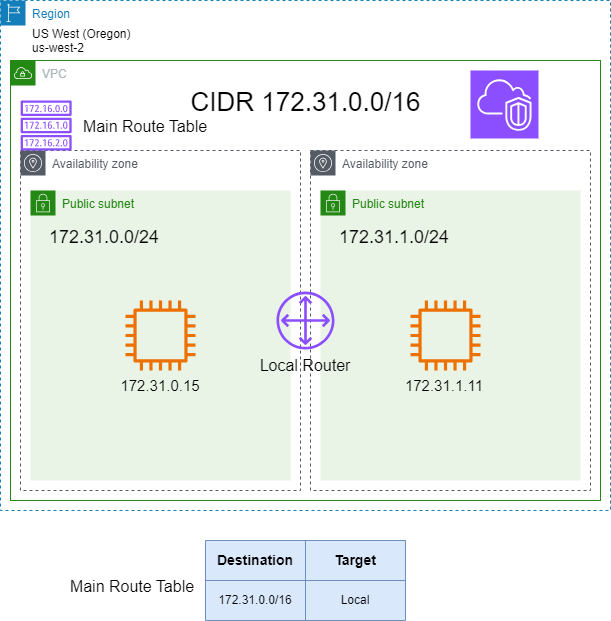

The diagram above was exported from draw.io. Its source (the exported page's mxGraphModel, read from the mxfile embedded in the PNG):
<mxGraphModel dx="1609" dy="602" grid="1" gridSize="10" guides="1" tooltips="1" connect="1" arrows="1" fold="1" page="1" pageScale="1" pageWidth="850" pageHeight="1100" math="0" shadow="0">
  <root>
    <mxCell id="0" />
    <mxCell id="1" parent="0" />
    <mxCell id="qlcm9CMjg_V5LziN8JxU-1" value="VPC" style="points=[[0,0],[0.25,0],[0.5,0],[0.75,0],[1,0],[1,0.25],[1,0.5],[1,0.75],[1,1],[0.75,1],[0.5,1],[0.25,1],[0,1],[0,0.75],[0,0.5],[0,0.25]];outlineConnect=0;gradientColor=none;html=1;whiteSpace=wrap;fontSize=12;fontStyle=0;container=0;pointerEvents=0;collapsible=0;recursiveResize=0;shape=mxgraph.aws4.group;grIcon=mxgraph.aws4.group_vpc;strokeColor=#248814;fillColor=none;verticalAlign=top;align=left;spacingLeft=30;fontColor=#AAB7B8;dashed=0;" vertex="1" parent="1">
      <mxGeometry x="-100" y="230" width="590" height="440" as="geometry" />
    </mxCell>
    <mxCell id="qlcm9CMjg_V5LziN8JxU-2" value="" style="sketch=0;points=[[0,0,0],[0.25,0,0],[0.5,0,0],[0.75,0,0],[1,0,0],[0,1,0],[0.25,1,0],[0.5,1,0],[0.75,1,0],[1,1,0],[0,0.25,0],[0,0.5,0],[0,0.75,0],[1,0.25,0],[1,0.5,0],[1,0.75,0]];outlineConnect=0;fontColor=#232F3E;fillColor=#8C4FFF;strokeColor=#ffffff;dashed=0;verticalLabelPosition=bottom;verticalAlign=top;align=center;html=1;fontSize=12;fontStyle=0;aspect=fixed;shape=mxgraph.aws4.resourceIcon;resIcon=mxgraph.aws4.vpc;container=0;" vertex="1" parent="1">
      <mxGeometry x="360" y="240" width="68" height="68" as="geometry" />
    </mxCell>
    <mxCell id="qlcm9CMjg_V5LziN8JxU-3" value="Region" style="points=[[0,0],[0.25,0],[0.5,0],[0.75,0],[1,0],[1,0.25],[1,0.5],[1,0.75],[1,1],[0.75,1],[0.5,1],[0.25,1],[0,1],[0,0.75],[0,0.5],[0,0.25]];outlineConnect=0;gradientColor=none;html=1;whiteSpace=wrap;fontSize=12;fontStyle=0;container=1;pointerEvents=0;collapsible=0;recursiveResize=0;shape=mxgraph.aws4.group;grIcon=mxgraph.aws4.group_region;strokeColor=#147EBA;fillColor=none;verticalAlign=top;align=left;spacingLeft=30;fontColor=#147EBA;dashed=1;" vertex="1" parent="1">
      <mxGeometry x="-110" y="170" width="610" height="510" as="geometry" />
    </mxCell>
    <mxCell id="qlcm9CMjg_V5LziN8JxU-4" value="US West (Oregon)&#10;us-west-2" style="text;whiteSpace=wrap;" vertex="1" parent="qlcm9CMjg_V5LziN8JxU-3">
      <mxGeometry x="30" y="20" width="130" height="50" as="geometry" />
    </mxCell>
    <mxCell id="qlcm9CMjg_V5LziN8JxU-5" value="Availability zone" style="sketch=0;outlineConnect=0;gradientColor=none;html=1;whiteSpace=wrap;fontSize=12;fontStyle=0;shape=mxgraph.aws4.group;grIcon=mxgraph.aws4.group_availability_zone;strokeColor=#545B64;fillColor=none;verticalAlign=top;align=left;spacingLeft=30;fontColor=#545B64;dashed=1;" vertex="1" parent="qlcm9CMjg_V5LziN8JxU-3">
      <mxGeometry x="310" y="150" width="280" height="340" as="geometry" />
    </mxCell>
    <mxCell id="qlcm9CMjg_V5LziN8JxU-6" value="Availability zone" style="sketch=0;outlineConnect=0;gradientColor=none;html=1;whiteSpace=wrap;fontSize=12;fontStyle=0;shape=mxgraph.aws4.group;grIcon=mxgraph.aws4.group_availability_zone;strokeColor=#545B64;fillColor=none;verticalAlign=top;align=left;spacingLeft=30;fontColor=#545B64;dashed=1;" vertex="1" parent="qlcm9CMjg_V5LziN8JxU-3">
      <mxGeometry x="20" y="150" width="280" height="340" as="geometry" />
    </mxCell>
    <mxCell id="qlcm9CMjg_V5LziN8JxU-7" value="Public subnet" style="points=[[0,0],[0.25,0],[0.5,0],[0.75,0],[1,0],[1,0.25],[1,0.5],[1,0.75],[1,1],[0.75,1],[0.5,1],[0.25,1],[0,1],[0,0.75],[0,0.5],[0,0.25]];outlineConnect=0;gradientColor=none;html=1;whiteSpace=wrap;fontSize=12;fontStyle=0;container=1;pointerEvents=0;collapsible=0;recursiveResize=0;shape=mxgraph.aws4.group;grIcon=mxgraph.aws4.group_security_group;grStroke=0;strokeColor=#248814;fillColor=#E9F3E6;verticalAlign=top;align=left;spacingLeft=30;fontColor=#248814;dashed=0;" vertex="1" parent="qlcm9CMjg_V5LziN8JxU-3">
      <mxGeometry x="320" y="190" width="260" height="290" as="geometry" />
    </mxCell>
    <mxCell id="qlcm9CMjg_V5LziN8JxU-8" value="" style="sketch=0;outlineConnect=0;fontColor=#232F3E;gradientColor=none;fillColor=#ED7100;strokeColor=none;dashed=0;verticalLabelPosition=bottom;verticalAlign=top;align=center;html=1;fontSize=12;fontStyle=0;aspect=fixed;pointerEvents=1;shape=mxgraph.aws4.instance2;" vertex="1" parent="qlcm9CMjg_V5LziN8JxU-7">
      <mxGeometry x="90" y="110" width="70" height="70" as="geometry" />
    </mxCell>
    <mxCell id="qlcm9CMjg_V5LziN8JxU-9" value="Public subnet" style="points=[[0,0],[0.25,0],[0.5,0],[0.75,0],[1,0],[1,0.25],[1,0.5],[1,0.75],[1,1],[0.75,1],[0.5,1],[0.25,1],[0,1],[0,0.75],[0,0.5],[0,0.25]];outlineConnect=0;gradientColor=none;html=1;whiteSpace=wrap;fontSize=12;fontStyle=0;container=1;pointerEvents=0;collapsible=0;recursiveResize=0;shape=mxgraph.aws4.group;grIcon=mxgraph.aws4.group_security_group;grStroke=0;strokeColor=#248814;fillColor=#E9F3E6;verticalAlign=top;align=left;spacingLeft=30;fontColor=#248814;dashed=0;" vertex="1" parent="qlcm9CMjg_V5LziN8JxU-3">
      <mxGeometry x="30" y="190" width="260" height="290" as="geometry" />
    </mxCell>
    <mxCell id="qlcm9CMjg_V5LziN8JxU-10" value="172.31.0.0/24" style="text;whiteSpace=wrap;align=center;fontSize=18;" vertex="1" parent="qlcm9CMjg_V5LziN8JxU-9">
      <mxGeometry y="30" width="147.5" height="40" as="geometry" />
    </mxCell>
    <mxCell id="qlcm9CMjg_V5LziN8JxU-11" value="" style="sketch=0;outlineConnect=0;fontColor=#232F3E;gradientColor=none;fillColor=#ED7100;strokeColor=none;dashed=0;verticalLabelPosition=bottom;verticalAlign=top;align=center;html=1;fontSize=12;fontStyle=0;aspect=fixed;pointerEvents=1;shape=mxgraph.aws4.instance2;" vertex="1" parent="qlcm9CMjg_V5LziN8JxU-9">
      <mxGeometry x="95" y="110" width="70" height="70" as="geometry" />
    </mxCell>
    <mxCell id="qlcm9CMjg_V5LziN8JxU-12" value="172.31.0.15" style="text;whiteSpace=wrap;align=center;fontSize=15;" vertex="1" parent="qlcm9CMjg_V5LziN8JxU-9">
      <mxGeometry x="56.25" y="180" width="147.5" height="40" as="geometry" />
    </mxCell>
    <mxCell id="qlcm9CMjg_V5LziN8JxU-13" value="CIDR 172.31.0.0/16" style="text;whiteSpace=wrap;align=center;fontSize=26;" vertex="1" parent="qlcm9CMjg_V5LziN8JxU-3">
      <mxGeometry x="187.5" y="80" width="235" height="50" as="geometry" />
    </mxCell>
    <mxCell id="qlcm9CMjg_V5LziN8JxU-14" value="172.31.1.0/24" style="text;whiteSpace=wrap;align=center;fontSize=18;" vertex="1" parent="qlcm9CMjg_V5LziN8JxU-3">
      <mxGeometry x="320" y="220" width="147.5" height="40" as="geometry" />
    </mxCell>
    <mxCell id="qlcm9CMjg_V5LziN8JxU-15" value="" style="sketch=0;outlineConnect=0;fontColor=#232F3E;gradientColor=none;fillColor=#8C4FFF;strokeColor=none;dashed=0;verticalLabelPosition=bottom;verticalAlign=top;align=center;html=1;fontSize=12;fontStyle=0;aspect=fixed;pointerEvents=1;shape=mxgraph.aws4.route_table;" vertex="1" parent="qlcm9CMjg_V5LziN8JxU-3">
      <mxGeometry x="20" y="100" width="51.31" height="50" as="geometry" />
    </mxCell>
    <mxCell id="qlcm9CMjg_V5LziN8JxU-16" value="Main Route Table" style="text;whiteSpace=wrap;align=center;fontSize=16;" vertex="1" parent="qlcm9CMjg_V5LziN8JxU-3">
      <mxGeometry x="71.31" y="110" width="147.5" height="40" as="geometry" />
    </mxCell>
    <mxCell id="qlcm9CMjg_V5LziN8JxU-17" value="172.31.1.11" style="text;whiteSpace=wrap;align=center;fontSize=15;" vertex="1" parent="qlcm9CMjg_V5LziN8JxU-3">
      <mxGeometry x="370" y="370" width="147.5" height="40" as="geometry" />
    </mxCell>
    <mxCell id="qlcm9CMjg_V5LziN8JxU-18" value="" style="sketch=0;outlineConnect=0;fontColor=#232F3E;gradientColor=none;fillColor=#8C4FFF;strokeColor=none;dashed=0;verticalLabelPosition=bottom;verticalAlign=top;align=center;html=1;fontSize=12;fontStyle=0;aspect=fixed;pointerEvents=1;shape=mxgraph.aws4.customer_gateway;" vertex="1" parent="qlcm9CMjg_V5LziN8JxU-3">
      <mxGeometry x="276" y="291" width="58" height="58" as="geometry" />
    </mxCell>
    <mxCell id="qlcm9CMjg_V5LziN8JxU-19" value="Local Router" style="text;whiteSpace=wrap;align=center;fontSize=16;" vertex="1" parent="qlcm9CMjg_V5LziN8JxU-3">
      <mxGeometry x="231.25" y="349" width="147.5" height="40" as="geometry" />
    </mxCell>
    <mxCell id="BfeUEpa1YJ_xbQGrm5qM-1" value="" style="shape=table;startSize=0;container=1;collapsible=0;childLayout=tableLayout;fillColor=#dae8fc;strokeColor=#6c8ebf;gradientColor=none;swimlaneFillColor=none;shadow=0;rounded=1;" vertex="1" parent="1">
      <mxGeometry x="95" y="710" width="200" height="80" as="geometry" />
    </mxCell>
    <mxCell id="BfeUEpa1YJ_xbQGrm5qM-2" value="" style="shape=tableRow;horizontal=0;startSize=0;swimlaneHead=0;swimlaneBody=0;strokeColor=inherit;top=0;left=0;bottom=0;right=0;collapsible=0;dropTarget=0;fillColor=none;points=[[0,0.5],[1,0.5]];portConstraint=eastwest;" vertex="1" parent="BfeUEpa1YJ_xbQGrm5qM-1">
      <mxGeometry width="200" height="40" as="geometry" />
    </mxCell>
    <mxCell id="BfeUEpa1YJ_xbQGrm5qM-3" value="&lt;b&gt;&lt;font style=&quot;font-size: 14px;&quot;&gt;Destination&lt;/font&gt;&lt;/b&gt;" style="shape=partialRectangle;html=1;whiteSpace=wrap;connectable=0;strokeColor=inherit;overflow=hidden;fillColor=none;top=0;left=0;bottom=0;right=0;pointerEvents=1;" vertex="1" parent="BfeUEpa1YJ_xbQGrm5qM-2">
      <mxGeometry width="100" height="40" as="geometry">
        <mxRectangle width="100" height="40" as="alternateBounds" />
      </mxGeometry>
    </mxCell>
    <mxCell id="BfeUEpa1YJ_xbQGrm5qM-4" value="&lt;font style=&quot;font-size: 14px;&quot;&gt;&lt;b&gt;Target&lt;/b&gt;&lt;/font&gt;" style="shape=partialRectangle;html=1;whiteSpace=wrap;connectable=0;strokeColor=inherit;overflow=hidden;fillColor=none;top=0;left=0;bottom=0;right=0;pointerEvents=1;" vertex="1" parent="BfeUEpa1YJ_xbQGrm5qM-2">
      <mxGeometry x="100" width="100" height="40" as="geometry">
        <mxRectangle width="100" height="40" as="alternateBounds" />
      </mxGeometry>
    </mxCell>
    <mxCell id="BfeUEpa1YJ_xbQGrm5qM-5" style="shape=tableRow;horizontal=0;startSize=0;swimlaneHead=0;swimlaneBody=0;strokeColor=inherit;top=0;left=0;bottom=0;right=0;collapsible=0;dropTarget=0;fillColor=none;points=[[0,0.5],[1,0.5]];portConstraint=eastwest;" vertex="1" parent="BfeUEpa1YJ_xbQGrm5qM-1">
      <mxGeometry y="40" width="200" height="40" as="geometry" />
    </mxCell>
    <mxCell id="BfeUEpa1YJ_xbQGrm5qM-6" value="172.31.0.0/16" style="shape=partialRectangle;html=1;whiteSpace=wrap;connectable=0;strokeColor=inherit;overflow=hidden;fillColor=none;top=0;left=0;bottom=0;right=0;pointerEvents=1;" vertex="1" parent="BfeUEpa1YJ_xbQGrm5qM-5">
      <mxGeometry width="100" height="40" as="geometry">
        <mxRectangle width="100" height="40" as="alternateBounds" />
      </mxGeometry>
    </mxCell>
    <mxCell id="BfeUEpa1YJ_xbQGrm5qM-7" value="Local" style="shape=partialRectangle;html=1;whiteSpace=wrap;connectable=0;strokeColor=inherit;overflow=hidden;fillColor=none;top=0;left=0;bottom=0;right=0;pointerEvents=1;" vertex="1" parent="BfeUEpa1YJ_xbQGrm5qM-5">
      <mxGeometry x="100" width="100" height="40" as="geometry">
        <mxRectangle width="100" height="40" as="alternateBounds" />
      </mxGeometry>
    </mxCell>
    <mxCell id="BfeUEpa1YJ_xbQGrm5qM-11" value="Main Route Table" style="text;whiteSpace=wrap;align=center;fontSize=16;" vertex="1" parent="1">
      <mxGeometry x="-52.5" y="740" width="147.5" height="40" as="geometry" />
    </mxCell>
  </root>
</mxGraphModel>